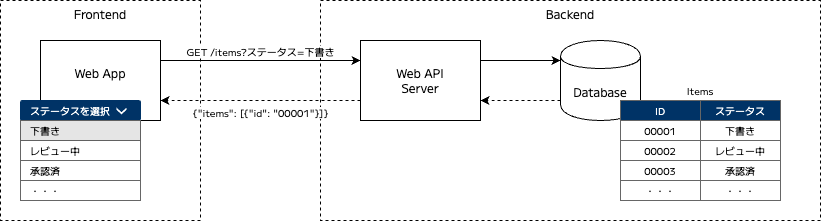

The diagram above was exported from draw.io. Its source (the exported page's mxGraphModel, read from the mxfile embedded in the PNG):
<mxGraphModel dx="1033" dy="553" grid="1" gridSize="10" guides="1" tooltips="1" connect="1" arrows="1" fold="1" page="1" pageScale="1" pageWidth="827" pageHeight="583" background="#ffffff" math="0" shadow="0">
  <root>
    <mxCell id="0" />
    <mxCell id="1" parent="0" />
    <mxCell id="87" value="Frontend" style="rounded=0;whiteSpace=wrap;html=1;fillColor=none;fontFamily=M PLUS 1;fontSource=https%3A%2F%2Ffonts.googleapis.com%2Fcss%3Ffamily%3DM%2BPLUS%2B1;verticalAlign=top;dashed=1;" parent="1" vertex="1">
      <mxGeometry y="80" width="200" height="220" as="geometry" />
    </mxCell>
    <mxCell id="88" value="Backend" style="rounded=0;whiteSpace=wrap;html=1;fillColor=none;fontFamily=M PLUS 1;fontSource=https%3A%2F%2Ffonts.googleapis.com%2Fcss%3Ffamily%3DM%2BPLUS%2B1;verticalAlign=top;dashed=1;" parent="1" vertex="1">
      <mxGeometry x="320" y="80" width="500" height="220" as="geometry" />
    </mxCell>
    <mxCell id="84" value="" style="group" parent="1" vertex="1" connectable="0">
      <mxGeometry x="560" y="120" width="80" height="80" as="geometry" />
    </mxCell>
    <mxCell id="60" value="Database" style="shape=cylinder;whiteSpace=wrap;html=1;boundedLbl=1;backgroundOutline=1;fontFamily=M PLUS 1;fontSource=https%3A%2F%2Ffonts.googleapis.com%2Fcss%3Ffamily%3DM%2BPLUS%2B1;" parent="84" vertex="1">
      <mxGeometry width="80" height="80" as="geometry" />
    </mxCell>
    <mxCell id="83" value="" style="html=1;dashed=0;whiteSpace=wrap;fontFamily=M PLUS 1;fontSource=https%3A%2F%2Ffonts.googleapis.com%2Fcss%3Ffamily%3DM%2BPLUS%2B1;fillColor=none;strokeColor=none;" parent="84" vertex="1">
      <mxGeometry width="80" height="80" as="geometry" />
    </mxCell>
    <mxCell id="61" value="ID" style="rounded=0;whiteSpace=wrap;html=1;strokeColor=#666666;fontFamily=M PLUS 1;fontSource=https%3A%2F%2Ffonts.googleapis.com%2Fcss%3Ffamily%3DM%2BPLUS%2B1;fillColor=#003366;fontColor=#FFFFFF;fontSize=10;" parent="1" vertex="1">
      <mxGeometry x="620" y="180" width="80" height="20" as="geometry" />
    </mxCell>
    <mxCell id="62" value="ステータス" style="rounded=0;whiteSpace=wrap;html=1;strokeColor=#666666;fontFamily=M PLUS 1;fontSource=https%3A%2F%2Ffonts.googleapis.com%2Fcss%3Ffamily%3DM%2BPLUS%2B1;fillColor=#003366;fontColor=#FFFFFF;fontSize=10;" parent="1" vertex="1">
      <mxGeometry x="700" y="180" width="80" height="20" as="geometry" />
    </mxCell>
    <mxCell id="63" value="下書き" style="rounded=0;whiteSpace=wrap;html=1;strokeColor=#666666;fontFamily=M PLUS 1;fontSource=https%3A%2F%2Ffonts.googleapis.com%2Fcss%3Ffamily%3DM%2BPLUS%2B1;fillColor=default;fontSize=10;" parent="1" vertex="1">
      <mxGeometry x="700" y="200" width="80" height="20" as="geometry" />
    </mxCell>
    <mxCell id="64" value="00001" style="rounded=0;whiteSpace=wrap;html=1;strokeColor=#666666;fontFamily=M PLUS 1;fontSource=https%3A%2F%2Ffonts.googleapis.com%2Fcss%3Ffamily%3DM%2BPLUS%2B1;fillColor=default;fontSize=10;" parent="1" vertex="1">
      <mxGeometry x="620" y="200" width="80" height="20" as="geometry" />
    </mxCell>
    <mxCell id="65" value="レビュー中" style="rounded=0;whiteSpace=wrap;html=1;strokeColor=#666666;fontFamily=M PLUS 1;fontSource=https%3A%2F%2Ffonts.googleapis.com%2Fcss%3Ffamily%3DM%2BPLUS%2B1;fillColor=default;fontSize=10;" parent="1" vertex="1">
      <mxGeometry x="700" y="220" width="80" height="20" as="geometry" />
    </mxCell>
    <mxCell id="66" value="00002" style="rounded=0;whiteSpace=wrap;html=1;strokeColor=#666666;fontFamily=M PLUS 1;fontSource=https%3A%2F%2Ffonts.googleapis.com%2Fcss%3Ffamily%3DM%2BPLUS%2B1;fillColor=default;fontSize=10;" parent="1" vertex="1">
      <mxGeometry x="620" y="220" width="80" height="20" as="geometry" />
    </mxCell>
    <mxCell id="67" value="承認済" style="rounded=0;whiteSpace=wrap;html=1;strokeColor=#666666;fontFamily=M PLUS 1;fontSource=https%3A%2F%2Ffonts.googleapis.com%2Fcss%3Ffamily%3DM%2BPLUS%2B1;fillColor=default;fontSize=10;" parent="1" vertex="1">
      <mxGeometry x="700" y="240" width="80" height="20" as="geometry" />
    </mxCell>
    <mxCell id="68" value="00003" style="rounded=0;whiteSpace=wrap;html=1;strokeColor=#666666;fontFamily=M PLUS 1;fontSource=https%3A%2F%2Ffonts.googleapis.com%2Fcss%3Ffamily%3DM%2BPLUS%2B1;fillColor=default;fontSize=10;" parent="1" vertex="1">
      <mxGeometry x="620" y="240" width="80" height="20" as="geometry" />
    </mxCell>
    <mxCell id="69" value="・・・" style="rounded=0;whiteSpace=wrap;html=1;strokeColor=#666666;fontFamily=M PLUS 1;fontSource=https%3A%2F%2Ffonts.googleapis.com%2Fcss%3Ffamily%3DM%2BPLUS%2B1;fillColor=default;fontSize=10;" parent="1" vertex="1">
      <mxGeometry x="620" y="260" width="80" height="20" as="geometry" />
    </mxCell>
    <mxCell id="70" value="・・・" style="rounded=0;whiteSpace=wrap;html=1;strokeColor=#666666;fontFamily=M PLUS 1;fontSource=https%3A%2F%2Ffonts.googleapis.com%2Fcss%3Ffamily%3DM%2BPLUS%2B1;fillColor=default;fontSize=10;" parent="1" vertex="1">
      <mxGeometry x="700" y="260" width="80" height="20" as="geometry" />
    </mxCell>
    <mxCell id="85" style="edgeStyle=none;html=1;exitX=1;exitY=0.25;exitDx=0;exitDy=0;entryX=0;entryY=0.25;entryDx=0;entryDy=0;" parent="1" source="78" target="83" edge="1">
      <mxGeometry relative="1" as="geometry" />
    </mxCell>
    <mxCell id="78" value="Web API&lt;div&gt;Server&lt;/div&gt;" style="html=1;dashed=0;whiteSpace=wrap;fontFamily=M PLUS 1;fontSource=https%3A%2F%2Ffonts.googleapis.com%2Fcss%3Ffamily%3DM%2BPLUS%2B1;" parent="1" vertex="1">
      <mxGeometry x="360" y="120" width="120" height="80" as="geometry" />
    </mxCell>
    <mxCell id="79" value="Web App&lt;div&gt;&lt;br&gt;&lt;/div&gt;" style="html=1;dashed=0;whiteSpace=wrap;fontFamily=M PLUS 1;fontSource=https%3A%2F%2Ffonts.googleapis.com%2Fcss%3Ffamily%3DM%2BPLUS%2B1;" parent="1" vertex="1">
      <mxGeometry x="40" y="120" width="120" height="80" as="geometry" />
    </mxCell>
    <mxCell id="86" style="edgeStyle=none;html=1;exitX=0;exitY=0.75;exitDx=0;exitDy=0;entryX=1;entryY=0.75;entryDx=0;entryDy=0;dashed=1;" parent="1" source="83" target="78" edge="1">
      <mxGeometry relative="1" as="geometry" />
    </mxCell>
    <mxCell id="80" value="GET /items?ステータス=下書き" style="edgeStyle=none;html=1;exitX=1;exitY=0.25;exitDx=0;exitDy=0;entryX=0;entryY=0.25;entryDx=0;entryDy=0;verticalAlign=bottom;fontSize=10;fontFamily=M PLUS 1;fontSource=https%3A%2F%2Ffonts.googleapis.com%2Fcss%3Ffamily%3DM%2BPLUS%2B1;labelPosition=center;verticalLabelPosition=top;align=center;" parent="1" source="79" target="78" edge="1">
      <mxGeometry relative="1" as="geometry" />
    </mxCell>
    <mxCell id="90" value="ステータスを選択" style="rounded=1;arcSize=9;fillColor=#003366;strokeColor=#003366;html=1;strokeWidth=1;spacingLeft=8;fontColor=#FFFFFF;align=left;fontSize=10;fontFamily=M PLUS 1;fontSource=https%3A%2F%2Ffonts.googleapis.com%2Fcss%3Ffamily%3DM%2BPLUS%2B1;container=0;" parent="1" vertex="1">
      <mxGeometry x="20" y="180" width="120" height="20" as="geometry" />
    </mxCell>
    <mxCell id="91" value="" style="shape=step;whiteSpace=wrap;html=1;rounded=0;strokeColor=none;strokeWidth=2;fillColor=#FFFFFF;gradientColor=none;fontFamily=Verdana;fontSize=10;fontColor=#000000;align=left;direction=south;size=0.65;container=0;" parent="1" vertex="1">
      <mxGeometry x="116" y="187" width="10" height="7" as="geometry">
        <mxPoint x="-24" y="-3" as="offset" />
      </mxGeometry>
    </mxCell>
    <mxCell id="98" value="承認済" style="rounded=0;whiteSpace=wrap;html=1;strokeColor=#666666;fontFamily=M PLUS 1;fontSource=https%3A%2F%2Ffonts.googleapis.com%2Fcss%3Ffamily%3DM%2BPLUS%2B1;fillColor=default;align=left;spacingLeft=8;fontSize=10;container=0;" parent="1" vertex="1">
      <mxGeometry x="20" y="240" width="120" height="20" as="geometry" />
    </mxCell>
    <mxCell id="97" value="レビュー中" style="rounded=0;whiteSpace=wrap;html=1;strokeColor=#666666;fontFamily=M PLUS 1;fontSource=https%3A%2F%2Ffonts.googleapis.com%2Fcss%3Ffamily%3DM%2BPLUS%2B1;fillColor=default;align=left;spacingLeft=8;fontSize=10;container=0;" parent="1" vertex="1">
      <mxGeometry x="20" y="220" width="120" height="20" as="geometry" />
    </mxCell>
    <mxCell id="111" value="下書き" style="rounded=0;whiteSpace=wrap;html=1;strokeColor=#666666;fontFamily=M PLUS 1;fontSource=https%3A%2F%2Ffonts.googleapis.com%2Fcss%3Ffamily%3DM%2BPLUS%2B1;fillColor=default;align=left;spacingLeft=8;fontSize=10;container=0;" parent="1" vertex="1">
      <mxGeometry x="20" y="200" width="120" height="20" as="geometry" />
    </mxCell>
    <mxCell id="96" value="" style="rounded=0;whiteSpace=wrap;html=1;strokeColor=none;fontFamily=M PLUS 1;fontSource=https%3A%2F%2Ffonts.googleapis.com%2Fcss%3Ffamily%3DM%2BPLUS%2B1;fillColor=#000000;align=left;spacingLeft=8;fontSize=10;opacity=10;" parent="1" vertex="1">
      <mxGeometry x="20" y="200" width="120" height="20" as="geometry" />
    </mxCell>
    <mxCell id="122" value="・・・" style="rounded=0;whiteSpace=wrap;html=1;strokeColor=#666666;fontFamily=M PLUS 1;fontSource=https%3A%2F%2Ffonts.googleapis.com%2Fcss%3Ffamily%3DM%2BPLUS%2B1;fillColor=default;align=left;spacingLeft=8;fontSize=10;container=0;" parent="1" vertex="1">
      <mxGeometry x="20" y="260" width="120" height="20" as="geometry" />
    </mxCell>
    <mxCell id="81" value="{&quot;items&quot;: [{&quot;id&quot;: &quot;00001&quot;}]}" style="edgeStyle=none;html=1;exitX=0;exitY=0.75;exitDx=0;exitDy=0;entryX=1;entryY=0.75;entryDx=0;entryDy=0;dashed=1;labelPosition=center;verticalLabelPosition=bottom;align=center;verticalAlign=top;fontSize=10;fontFamily=M PLUS 1;fontSource=https%3A%2F%2Ffonts.googleapis.com%2Fcss%3Ffamily%3DM%2BPLUS%2B1;" parent="1" source="78" target="79" edge="1">
      <mxGeometry relative="1" as="geometry">
        <mxPoint x="160" y="180" as="sourcePoint" />
        <mxPoint x="280" y="180" as="targetPoint" />
      </mxGeometry>
    </mxCell>
    <mxCell id="124" value="Items" style="rounded=0;whiteSpace=wrap;html=1;strokeColor=none;fontFamily=M PLUS 1;fontSource=https%3A%2F%2Ffonts.googleapis.com%2Fcss%3Ffamily%3DM%2BPLUS%2B1;fillColor=none;fontColor=default;fontSize=10;" parent="1" vertex="1">
      <mxGeometry x="620" y="160" width="160" height="20" as="geometry" />
    </mxCell>
  </root>
</mxGraphModel>